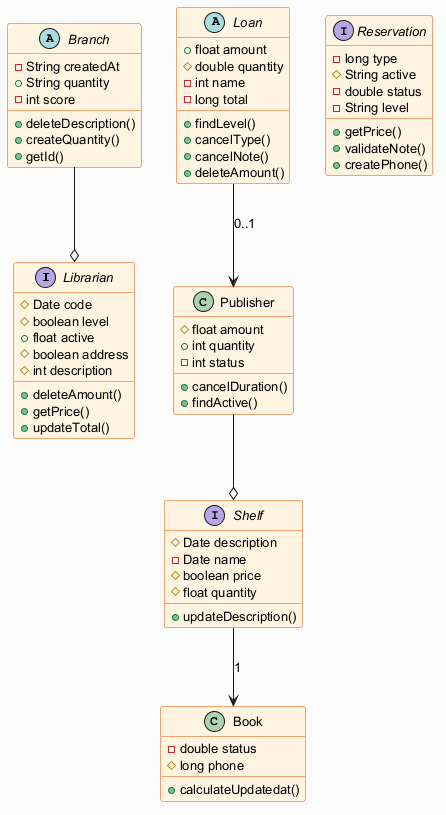

The diagram above was rendered by PlantUML. Its source (embedded in the PNG):
@startuml
skinparam backgroundColor #FAFAFA
skinparam classBackgroundColor #FFF3E0
skinparam classBorderColor #E65100
skinparam defaultFontSize 13
interface Librarian {
  #Date code
  #boolean level
  +float active
  #boolean address
  #int description
  +deleteAmount()
  +getPrice()
  +updateTotal()
}
abstract class Loan {
  +float amount
  #double quantity
  -int name
  -long total
  +findLevel()
  +cancelType()
  +cancelNote()
  +deleteAmount()
}
abstract class Branch {
  -String createdAt
  +String quantity
  -int score
  +deleteDescription()
  +createQuantity()
  +getId()
}
class Book {
  -double status
  #long phone
  +calculateUpdatedat()
}
interface Reservation {
  -long type
  #String active
  -double status
  -String level
  +getPrice()
  +validateNote()
  +createPhone()
}
class Publisher {
  #float amount
  +int quantity
  -int status
  +cancelDuration()
  +findActive()
}
interface Shelf {
  #Date description
  -Date name
  #boolean price
  #float quantity
  +updateDescription()
}
Loan --> Publisher : "0..1"
Branch --o Librarian
Shelf --> Book : "1"
Publisher --o Shelf
@enduml